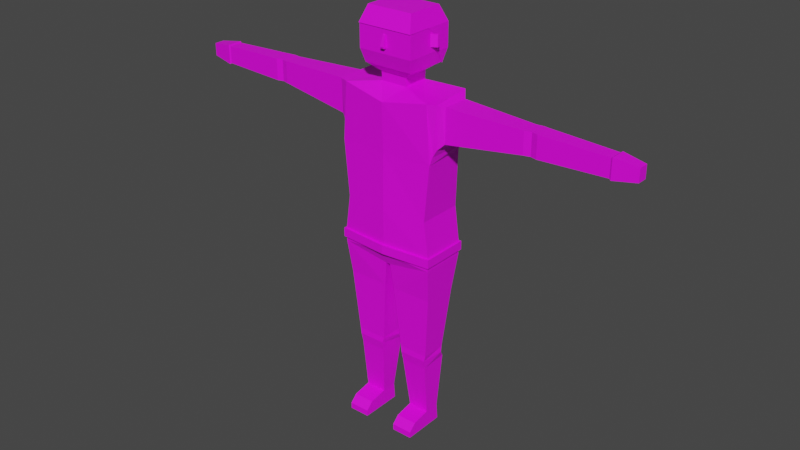 # Source: lowPolyUniversalCharacter.blend  (saved by Blender 3.3.6; exported with 4.5.12 LTS)
import bpy
from mathutils import Matrix  # noqa: F401  (used for matrix-valued properties, if any)

bpy.ops.wm.read_factory_settings(use_empty=True)
scene = bpy.context.scene
scene.name = 'Scene'

# ---- collections
col_collection = bpy.data.collections.new('Collection'); scene.collection.children.link(col_collection)

# ---- images (referenced by path relative to the original .blend; pixels are not part of the script)
import os
ASSET_DIR = os.environ.get("B2B_ASSET_DIR", "")  # directory of the original .blend (textures are referenced by path, not embedded)
HERE = os.path.dirname(os.path.abspath(__file__))  # packed textures are extracted next to this script under _unpacked/

def load_image(name, relpath, width, height, colorspace="sRGB"):
    """Load a texture the original file referenced (path relative to the .blend, or extracted next to this script)."""
    p = next((c for c in (os.path.join(HERE, relpath), os.path.join(ASSET_DIR, relpath)) if relpath and os.path.exists(c)), "")
    if p:
        img = bpy.data.images.load(p, check_existing=True)
        img.name = name
    else:  # same state as the original file: an image datablock whose file is absent (Cycles renders it pink)
        img = bpy.data.images.new(name, width, height)
        img.source = "FILE"
        img.filepath = "//" + (relpath or name)
    img.colorspace_settings.name = colorspace
    return img
img_256colorpalette_png = load_image('256ColorPalette.png', '256ColorPalette.png', 1024, 1024, 'sRGB')

# ---- materials (node trees are filled in below, after node groups)
mat_material = bpy.data.materials.new('Material')
mat_material.alpha_threshold = 0.0
mat_material.use_transparent_shadow = False
mat_material.roughness = 0.5
mat_material.line_color = (0.0, 0.0, 0.0, 1.0)

# ---- material node trees
mat_material.use_nodes = True; mat_material.node_tree.nodes.clear()
_N = mat_material.node_tree.nodes; _L = mat_material.node_tree.links
n0 = _N.new('ShaderNodeOutputMaterial'); n0.name = 'Material Output'; n0.location = (300, 300)
n1 = _N.new('ShaderNodeBsdfPrincipled'); n1.name = 'Principled BSDF'; n1.location = (10, 300)
n1.distribution = 'GGX'
n1.subsurface_method = 'RANDOM_WALK_SKIN'
n1.inputs[3].default_value = 1.45
n1.inputs[27].default_value = (0.0, 0.0, 0.0, 1.0)
n1.inputs[28].default_value = 1.0
n2 = _N.new('ShaderNodeTexImage'); n2.name = 'Image Texture'; n2.location = (-340, 214)
n2.image = img_256colorpalette_png
_L.new(n1.outputs[0], n0.inputs[0])
_L.new(n2.outputs[0], n1.inputs[0])
n0.is_active_output = True

# ---- world
world_world = bpy.data.worlds.new('World'); scene.world = world_world
world_world.use_nodes = True; world_world.node_tree.nodes.clear()
_N = world_world.node_tree.nodes; _L = world_world.node_tree.links
n0 = _N.new('ShaderNodeOutputWorld'); n0.name = 'World Output'; n0.location = (300, 300)
n1 = _N.new('ShaderNodeBackground'); n1.name = 'Background'; n1.location = (10, 300)
n1.inputs[0].default_value = (0.05088, 0.05088, 0.05088, 1.0)
_L.new(n1.outputs[0], n0.inputs[0])
n0.is_active_output = True
world_world.color = (0.05088, 0.05088, 0.05088)
world_world.use_sun_shadow = False
world_world.sun_shadow_jitter_overblur = 0.0

# ---- meshes
me_cube = bpy.data.meshes.new('Cube')
me_cube.from_pydata([(0.2053, 0.09099, 1.38), (0.008675, 0.07408, 0.6964), (0.18, -0.09099, 1.369), (0.008675, -0.08109, 0.6964), (0.0, 0.07408, 0.6964), (0.0, -0.1102, 1.339), (0.0, -0.08109, 0.6964), (0.0, 0.08097, 1.353), (0.1824, 0.09099, 1.147), (0.175, 0.09099, 0.9252), (0.1956, -0.09099, 1.147), (0.175, -0.09099, 0.9252), (0.0, -0.1047, 1.147), (0.0, -0.1073, 0.9252), (0.0, 0.08353, 1.147), (0.0, 0.08353, 0.876), (0.194, 0.09099, 0.7319), (0.194, -0.09099, 0.7319), (0.0, -0.09495, 0.7319), (0.0, 0.09099, 0.7319), (0.1834, 0.06734, 0.5952), (0.02154, 0.06734, 0.5952), (0.1834, -0.07295, 0.5952), (0.02154, -0.07295, 0.5952), (0.1623, 0.0416, 0.3402), (0.04263, 0.0416, 0.3402), (0.1623, -0.05816, 0.3402), (0.04263, -0.05816, 0.3402), (0.1647, 0.03531, 0.3165), (0.04021, 0.03531, 0.3165), (0.1575, -0.05997, 0.3165), (0.04746, -0.05997, 0.3165), (0.1554, 0.05696, 0.288), (0.04954, 0.05696, 0.288), (0.1554, -0.05301, 0.2797), (0.04954, -0.05301, 0.2797), (0.1517, 0.03075, 0.06661), (0.06756, 0.03075, 0.06661), (0.1517, -0.03075, 0.06661), (0.06756, -0.03075, 0.06661), (0.1517, 0.03665, -0.0005925), (0.06756, 0.03665, -0.0005925), (0.1517, -0.03075, -0.0005925), (0.06756, -0.03075, -0.0005925), (0.1517, -0.1053, 0.05219), (0.06756, -0.1053, 0.05219), (0.1517, -0.1053, -0.0005925), (0.06756, -0.1053, -0.0005925), (0.1517, -0.1343, 0.02431), (0.06756, -0.1343, 0.02431), (0.1517, -0.1343, -0.0005925), (0.06756, -0.1343, -0.0005925), (0.2325, 0.05464, 1.359), (0.2325, -0.05464, 1.359), (0.2325, 0.05464, 1.226), (0.2325, -0.05464, 1.226), (0.2144, -0.07887, 1.369), (0.2235, -0.06676, 1.364), (0.2235, 0.06676, 1.364), (0.2144, 0.07887, 1.369), (0.1986, -0.07887, 1.176), (0.2077, -0.06676, 1.201), (0.1986, 0.07887, 1.176), (0.2077, 0.06676, 1.201), (0.5338, 0.03517, 1.35), (0.5338, -0.03517, 1.35), (0.5338, 0.03517, 1.264), (0.5338, -0.03517, 1.264), (0.5599, 0.03849, 1.35), (0.5599, -0.02848, 1.35), (0.5599, 0.03849, 1.264), (0.5599, -0.02848, 1.264), (0.5848, 0.03517, 1.35), (0.5848, -0.03517, 1.35), (0.5848, 0.03517, 1.264), (0.5848, -0.03517, 1.264), (0.8471, 0.02825, 1.341), (0.8471, -0.02826, 1.341), (0.8471, 0.02825, 1.272), (0.8471, -0.02826, 1.272), (0.8539, 0.03147, 1.345), (0.8539, -0.03147, 1.345), (0.8539, 0.03147, 1.268), (0.8539, -0.03147, 1.268), (0.9439, 0.02045, 1.332), (0.9439, -0.02045, 1.332), (0.9439, 0.02045, 1.282), (0.9439, -0.02045, 1.282), (0.05335, 0.05941, 1.388), (0.05335, -0.04411, 1.388), (0.0, 0.05941, 1.388), (0.0, -0.04411, 1.388), (0.05416, 0.06158, 1.423), (0.05416, -0.04628, 1.423), (0.0, 0.06158, 1.423), (0.0, -0.04628, 1.423), (0.09962, 0.0917, 1.453), (0.09962, -0.07639, 1.453), (0.0, 0.0917, 1.453), (0.0, -0.07639, 1.453), (0.09245, 0.07959, 1.655), (0.09245, -0.06429, 1.655), (0.0, 0.07959, 1.655), (0.0, -0.06429, 1.655), (0.0, 0.1074, 1.505), (0.0, 0.1074, 1.595), (0.111, 0.1074, 1.595), (0.111, 0.1074, 1.505), (0.111, -0.09207, 1.505), (0.111, -0.09207, 1.595), (0.0, -0.09207, 1.595), (0.0, -0.09207, 1.505), (0.194, 0.09099, 0.7502), (0.194, -0.09099, 0.7502), (0.0, -0.1052, 0.7502), (0.0, 0.09318, 0.7502), (0.194, 0.09099, 0.7855), (0.194, -0.09099, 0.7855), (0.0, -0.1052, 0.7855), (0.0, 0.09318, 0.7855), (0.2009, 0.09794, 0.7855), (0.2009, 0.09794, 0.7502), (0.2009, -0.09794, 0.7855), (0.2009, -0.09794, 0.7502), (0.0, -0.115, 0.7855), (0.0, -0.115, 0.7502), (0.0, 0.103, 0.7855), (0.0, 0.103, 0.7502), (0.111, 0.02392, 1.572), (0.111, 0.02392, 1.527), (0.111, 0.01349, 1.527), (0.111, 0.01349, 1.572), (0.1336, 0.03614, 1.572), (0.1336, 0.03614, 1.527), (0.1336, 0.02571, 1.527), (0.1336, 0.02571, 1.572), (0.111, 0.04882, 1.505), (0.111, 0.0004019, 1.595), (0.111, 0.04586, 1.563), (0.00717, -0.09207, 1.534), (0.005032, -0.09207, 1.576), (0.0, -0.09207, 1.576), (0.0, -0.09207, 1.534), (0.00717, -0.1084, 1.534), (0.005032, -0.09708, 1.572), (0.0, -0.1084, 1.534), (0.0, -0.09708, 1.572), (0.007786, -0.09207, 1.526), (0.0, -0.09207, 1.526), (0.007786, -0.1066, 1.528), (0.0, -0.1066, 1.528)], [], [(4, 1, 3, 6), (58, 57, 53, 52), (14, 7, 0, 8), (0, 7, 90, 88), (10, 2, 5, 12), (117, 11, 13, 118), (11, 10, 12, 13), (119, 15, 9, 116), (15, 14, 8, 9), (116, 9, 11, 117), (9, 8, 10, 11), (1, 16, 20, 21), (4, 19, 16, 1), (3, 17, 18, 6), (23, 21, 25, 27), (3, 1, 21, 23), (17, 3, 23, 22), (16, 17, 22, 20), (24, 26, 30, 28), (21, 20, 24, 25), (20, 22, 26, 24), (22, 23, 27, 26), (31, 29, 33, 35), (26, 27, 31, 30), (27, 25, 29, 31), (25, 24, 28, 29), (33, 32, 36, 37), (29, 28, 32, 33), (28, 30, 34, 32), (30, 31, 35, 34), (36, 38, 42, 40), (32, 34, 38, 36), (34, 35, 39, 38), (35, 33, 37, 39), (41, 40, 42, 43), (39, 43, 47, 45), (39, 37, 41, 43), (37, 36, 40, 41), (45, 47, 51, 49), (38, 39, 45, 44), (42, 38, 44, 46), (43, 42, 46, 47), (48, 49, 51, 50), (47, 46, 50, 51), (46, 44, 48, 50), (44, 45, 49, 48), (53, 55, 67, 65), (57, 61, 55, 53), (61, 63, 54, 55), (63, 58, 52, 54), (8, 0, 59, 62), (62, 59, 58, 63), (10, 8, 62, 60), (60, 62, 63, 61), (2, 10, 60, 56), (56, 60, 61, 57), (0, 2, 56, 59), (59, 56, 57, 58), (65, 67, 71, 69), (52, 53, 65, 64), (55, 54, 66, 67), (54, 52, 64, 66), (71, 70, 74, 75), (64, 65, 69, 68), (67, 66, 70, 71), (66, 64, 68, 70), (74, 72, 76, 78), (70, 68, 72, 74), (69, 71, 75, 73), (68, 69, 73, 72), (77, 79, 83, 81), (73, 75, 79, 77), (72, 73, 77, 76), (75, 74, 78, 79), (76, 77, 81, 80), (79, 78, 82, 83), (78, 76, 80, 82), (82, 86, 87, 83), (81, 83, 87, 85), (80, 84, 86, 82), (86, 84, 85, 87), (88, 90, 94, 92), (2, 0, 88, 89), (5, 2, 89, 91), (95, 93, 97, 99), (91, 89, 93, 95), (89, 88, 92, 93), (106, 105, 102, 100), (93, 92, 96, 97), (92, 94, 98, 96), (100, 102, 103, 101), (110, 109, 101, 103), (109, 137, 106, 100, 101), (97, 96, 136, 108), (108, 136, 138, 137, 109), (99, 97, 108, 111), (111, 108, 109, 110), (96, 98, 104, 107), (107, 104, 105, 106), (16, 112, 113, 17), (19, 115, 112, 16), (17, 113, 114, 18), (117, 118, 124, 122), (113, 112, 121, 123), (114, 113, 123, 125), (121, 120, 122, 123), (127, 126, 120, 121), (123, 122, 124, 125), (116, 117, 122, 120), (112, 115, 127, 121), (119, 116, 120, 126), (81, 85, 84, 80), (130, 131, 128, 129), (134, 133, 132, 135), (129, 128, 132, 133), (128, 131, 135, 132), (131, 130, 134, 135), (130, 129, 133, 134), (137, 138, 136, 107, 106), (136, 96, 107), (142, 141, 140, 139), (145, 143, 144, 146), (139, 143, 149, 147), (139, 140, 144, 143), (140, 141, 146, 144), (148, 147, 149, 150), (143, 145, 150, 149), (142, 139, 147, 148)])
_uv = me_cube.uv_layers.new(name='UVMap')
_uv.uv.foreach_set('vector', [0.02448, 0.3213, 0.02448, 0.3213, 0.02448, 0.3213, 0.02448, 0.3213, 0.465, 0.9708, 0.465, 0.9708, 0.465, 0.9708, 0.465, 0.9708, 0.465, 0.9708, 0.465, 0.9708, 0.465, 0.9708, 0.465, 0.9708, 0.465, 0.9708, 0.465, 0.9708, 0.465, 0.9708, 0.465, 0.9708, 0.465, 0.9708, 0.465, 0.9708, 0.465, 0.9708, 0.465, 0.9708, 0.465, 0.9708, 0.465, 0.9708, 0.465, 0.9708, 0.465, 0.9708, 0.465, 0.9708, 0.465, 0.9708, 0.465, 0.9708, 0.465, 0.9708, 0.465, 0.9708, 0.465, 0.9708, 0.465, 0.9708, 0.465, 0.9708, 0.465, 0.9708, 0.465, 0.9708, 0.465, 0.9708, 0.465, 0.9708, 0.465, 0.9708, 0.465, 0.9708, 0.465, 0.9708, 0.465, 0.9708, 0.465, 0.9708, 0.465, 0.9708, 0.465, 0.9708, 0.465, 0.9708, 0.02448, 0.3213, 0.02448, 0.3213, 0.02448, 0.3213, 0.02448, 0.3213, 0.02448, 0.3213, 0.02448, 0.3213, 0.02448, 0.3213, 0.02448, 0.3213, 0.02448, 0.3213, 0.02448, 0.3213, 0.02448, 0.3213, 0.02448, 0.3213, 0.02448, 0.3213, 0.02448, 0.3213, 0.02448, 0.3213, 0.02448, 0.3213, 0.02448, 0.3213, 0.02448, 0.3213, 0.02448, 0.3213, 0.02448, 0.3213, 0.02448, 0.3213, 0.02448, 0.3213, 0.02448, 0.3213, 0.02448, 0.3213, 0.02448, 0.3213, 0.02448, 0.3213, 0.02448, 0.3213, 0.02448, 0.3213, 0.02448, 0.3213, 0.02448, 0.3213, 0.02448, 0.3213, 0.02448, 0.3213, 0.02448, 0.3213, 0.02448, 0.3213, 0.02448, 0.3213, 0.02448, 0.3213, 0.02448, 0.3213, 0.02448, 0.3213, 0.02448, 0.3213, 0.02448, 0.3213, 0.02448, 0.3213, 0.02448, 0.3213, 0.02448, 0.3213, 0.02448, 0.3213, 0.02448, 0.3213, 0.02448, 0.3213, 0.02448, 0.3213, 0.02448, 0.3213, 0.02448, 0.3213, 0.02448, 0.3213, 0.02448, 0.3213, 0.02448, 0.3213, 0.02448, 0.3213, 0.02448, 0.3213, 0.02448, 0.3213, 0.02448, 0.3213, 0.02448, 0.3213, 0.02448, 0.3213, 0.02448, 0.3213, 0.02448, 0.3213, 0.02448, 0.3213, 0.02448, 0.3213, 0.02448, 0.3213, 0.02448, 0.3213, 0.02448, 0.3213, 0.02448, 0.3213, 0.02448, 0.3213, 0.02448, 0.3213, 0.02448, 0.3213, 0.02448, 0.3213, 0.02448, 0.3213, 0.02448, 0.3213, 0.02448, 0.3213, 0.02448, 0.3213, 0.02448, 0.3213, 0.02448, 0.3213, 0.2867, 0.9661, 0.2867, 0.9661, 0.2867, 0.9661, 0.2867, 0.9661, 0.02448, 0.3213, 0.02448, 0.3213, 0.02448, 0.3213, 0.02448, 0.3213, 0.02448, 0.3213, 0.02448, 0.3213, 0.02448, 0.3213, 0.02448, 0.3213, 0.02448, 0.3213, 0.02448, 0.3213, 0.02448, 0.3213, 0.02448, 0.3213, 0.2867, 0.9661, 0.2867, 0.9661, 0.2867, 0.9661, 0.2867, 0.9661, 0.2867, 0.9661, 0.2867, 0.9661, 0.2867, 0.9661, 0.2867, 0.9661, 0.2867, 0.9661, 0.2867, 0.9661, 0.2867, 0.9661, 0.2867, 0.9661, 0.8427, 0.7699, 0.8427, 0.7699, 0.8427, 0.7699, 0.8427, 0.7699, 0.2867, 0.9661, 0.2867, 0.9661, 0.2867, 0.9661, 0.2867, 0.9661, 0.2867, 0.9661, 0.2867, 0.9661, 0.2867, 0.9661, 0.2867, 0.9661, 0.2867, 0.9661, 0.2867, 0.9661, 0.2867, 0.9661, 0.2867, 0.9661, 0.2867, 0.9661, 0.2867, 0.9661, 0.2867, 0.9661, 0.2867, 0.9661, 0.2867, 0.9661, 0.2867, 0.9661, 0.2867, 0.9661, 0.2867, 0.9661, 0.2867, 0.9661, 0.2867, 0.9661, 0.2867, 0.9661, 0.2867, 0.9661, 0.2867, 0.9661, 0.2867, 0.9661, 0.2867, 0.9661, 0.2867, 0.9661, 0.2867, 0.9661, 0.2867, 0.9661, 0.2867, 0.9661, 0.2867, 0.9661, 0.465, 0.9708, 0.465, 0.9708, 0.465, 0.9708, 0.465, 0.9708, 0.465, 0.9708, 0.465, 0.9708, 0.465, 0.9708, 0.465, 0.9708, 0.465, 0.9708, 0.465, 0.9708, 0.465, 0.9708, 0.465, 0.9708, 0.465, 0.9708, 0.465, 0.9708, 0.465, 0.9708, 0.465, 0.9708, 0.465, 0.9708, 0.465, 0.9708, 0.465, 0.9708, 0.465, 0.9708, 0.465, 0.9708, 0.465, 0.9708, 0.465, 0.9708, 0.465, 0.9708, 0.465, 0.9708, 0.465, 0.9708, 0.465, 0.9708, 0.465, 0.9708, 0.465, 0.9708, 0.465, 0.9708, 0.465, 0.9708, 0.465, 0.9708, 0.465, 0.9708, 0.465, 0.9708, 0.465, 0.9708, 0.465, 0.9708, 0.465, 0.9708, 0.465, 0.9708, 0.465, 0.9708, 0.465, 0.9708, 0.465, 0.9708, 0.465, 0.9708, 0.465, 0.9708, 0.465, 0.9708, 0.465, 0.9708, 0.465, 0.9708, 0.465, 0.9708, 0.465, 0.9708, 0.8427, 0.7699, 0.8427, 0.7699, 0.8427, 0.7699, 0.8427, 0.7699, 0.465, 0.9708, 0.465, 0.9708, 0.465, 0.9708, 0.465, 0.9708, 0.465, 0.9708, 0.465, 0.9708, 0.465, 0.9708, 0.465, 0.9708, 0.465, 0.9708, 0.465, 0.9708, 0.465, 0.9708, 0.465, 0.9708, 0.8427, 0.7699, 0.8427, 0.7699, 0.8427, 0.7699, 0.8427, 0.7699, 0.8427, 0.7699, 0.8427, 0.7699, 0.8427, 0.7699, 0.8427, 0.7699, 0.8427, 0.7699, 0.8427, 0.7699, 0.8427, 0.7699, 0.8427, 0.7699, 0.8427, 0.7699, 0.8427, 0.7699, 0.8427, 0.7699, 0.8427, 0.7699, 0.8427, 0.7699, 0.8427, 0.7699, 0.8427, 0.7699, 0.8427, 0.7699, 0.8427, 0.7699, 0.8427, 0.7699, 0.8427, 0.7699, 0.8427, 0.7699, 0.8427, 0.7699, 0.8427, 0.7699, 0.8427, 0.7699, 0.8427, 0.7699, 0.8427, 0.7699, 0.8427, 0.7699, 0.8427, 0.7699, 0.8427, 0.7699, 0.8427, 0.7699, 0.8427, 0.7699, 0.8427, 0.7699, 0.8427, 0.7699, 0.8427, 0.7699, 0.8427, 0.7699, 0.8427, 0.7699, 0.8427, 0.7699, 0.8427, 0.7699, 0.8427, 0.7699, 0.8427, 0.7699, 0.8427, 0.7699, 0.8427, 0.7699, 0.8427, 0.7699, 0.8427, 0.7699, 0.8427, 0.7699, 0.8427, 0.7699, 0.8427, 0.7699, 0.8427, 0.7699, 0.8427, 0.7699, 0.8427, 0.7699, 0.8427, 0.7699, 0.8427, 0.7699, 0.8427, 0.7699, 0.8427, 0.7699, 0.8427, 0.7699, 0.8427, 0.7699, 0.8427, 0.7699, 0.8427, 0.7699, 0.8427, 0.7699, 0.8427, 0.7699, 0.8427, 0.7699, 0.8427, 0.7699, 0.8427, 0.7699, 0.8427, 0.7699, 0.8427, 0.7699, 0.8427, 0.7699, 0.8427, 0.7699, 0.8427, 0.7699, 0.8427, 0.7699, 0.8427, 0.7699, 0.8427, 0.7699, 0.8427, 0.7699, 0.8427, 0.7699, 0.8427, 0.7699, 0.8427, 0.7699, 0.8427, 0.7699, 0.8427, 0.7699, 0.465, 0.9708, 0.465, 0.9708, 0.465, 0.9708, 0.465, 0.9708, 0.465, 0.9708, 0.465, 0.9708, 0.465, 0.9708, 0.465, 0.9708, 0.8427, 0.7699, 0.8427, 0.7699, 0.8427, 0.7699, 0.8427, 0.7699, 0.8427, 0.7699, 0.8427, 0.7699, 0.8427, 0.7699, 0.8427, 0.7699, 0.8427, 0.7699, 0.8427, 0.7699, 0.8427, 0.7699, 0.8427, 0.7699, 0.03231, 0.8329, 0.03231, 0.8329, 0.03231, 0.8329, 0.03231, 0.8329, 0.8427, 0.7699, 0.8427, 0.7699, 0.8427, 0.7699, 0.8427, 0.7699, 0.8427, 0.7699, 0.8427, 0.7699, 0.8427, 0.7699, 0.8427, 0.7699, 0.03231, 0.8329, 0.03231, 0.8329, 0.03231, 0.8329, 0.03231, 0.8329, 0.03231, 0.8329, 0.03231, 0.8329, 0.03231, 0.8329, 0.03231, 0.8329, 0.03231, 0.8329, 0.03231, 0.8329, 0.03231, 0.8329, 0.03231, 0.8329, 0.03231, 0.8329, 0.8427, 0.7699, 0.8427, 0.7699, 0.8427, 0.7699, 0.8427, 0.7699, 0.8427, 0.7699, 0.8427, 0.7699, 0.8427, 0.7699, 0.8427, 0.7699, 0.8427, 0.7699, 0.8427, 0.7699, 0.8427, 0.7699, 0.8427, 0.7699, 0.8427, 0.7699, 0.8427, 0.7699, 0.8427, 0.7699, 0.8427, 0.7699, 0.8427, 0.7699, 0.03231, 0.8329, 0.03231, 0.8329, 0.03231, 0.8329, 0.03231, 0.8329, 0.03231, 0.8329, 0.03231, 0.8329, 0.03231, 0.8329, 0.03231, 0.8329, 0.02448, 0.3213, 0.02448, 0.3213, 0.02448, 0.3213, 0.02448, 0.3213, 0.02448, 0.3213, 0.02448, 0.3213, 0.02448, 0.3213, 0.02448, 0.3213, 0.02448, 0.3213, 0.02448, 0.3213, 0.02448, 0.3213, 0.02448, 0.3213, 0.0979, 0.9568, 0.0979, 0.9568, 0.0979, 0.9568, 0.0979, 0.9568, 0.0979, 0.9568, 0.0979, 0.9568, 0.0979, 0.9568, 0.0979, 0.9568, 0.0979, 0.9568, 0.0979, 0.9568, 0.0979, 0.9568, 0.0979, 0.9568, 0.0979, 0.9568, 0.0979, 0.9568, 0.0979, 0.9568, 0.0979, 0.9568, 0.0979, 0.9568, 0.0979, 0.9568, 0.0979, 0.9568, 0.0979, 0.9568, 0.0979, 0.9568, 0.0979, 0.9568, 0.0979, 0.9568, 0.0979, 0.9568, 0.0979, 0.9568, 0.0979, 0.9568, 0.0979, 0.9568, 0.0979, 0.9568, 0.0979, 0.9568, 0.0979, 0.9568, 0.0979, 0.9568, 0.0979, 0.9568, 0.0979, 0.9568, 0.0979, 0.9568, 0.0979, 0.9568, 0.0979, 0.9568, 0.8427, 0.7699, 0.8427, 0.7699, 0.8427, 0.7699, 0.8427, 0.7699, 0.8427, 0.7699, 0.8427, 0.7699, 0.8427, 0.7699, 0.8427, 0.7699, 0.8427, 0.7699, 0.8427, 0.7699, 0.8427, 0.7699, 0.8427, 0.7699, 0.8427, 0.7699, 0.8427, 0.7699, 0.8427, 0.7699, 0.8427, 0.7699, 0.8427, 0.7699, 0.8427, 0.7699, 0.8427, 0.7699, 0.8427, 0.7699, 0.8427, 0.7699, 0.8427, 0.7699, 0.8427, 0.7699, 0.8427, 0.7699, 0.8427, 0.7699, 0.8427, 0.7699, 0.8427, 0.7699, 0.8427, 0.7699, 0.03231, 0.8329, 0.03231, 0.8329, 0.03231, 0.8329, 0.03231, 0.8329, 0.03231, 0.8329, 0.03231, 0.8329, 0.03231, 0.8329, 0.03231, 0.8329, 0.8427, 0.7699, 0.8427, 0.7699, 0.8427, 0.7699, 0.8427, 0.7699, 0.8427, 0.7699, 0.8427, 0.7699, 0.8427, 0.7699, 0.8427, 0.7699, 0.8427, 0.7699, 0.8427, 0.7699, 0.8427, 0.7699, 0.8427, 0.7699, 0.8427, 0.7699, 0.8427, 0.7699, 0.8427, 0.7699, 0.8427, 0.7699, 0.8427, 0.7699, 0.8427, 0.7699, 0.8427, 0.7699, 0.8427, 0.7699, 0.8427, 0.7699, 0.8427, 0.7699, 0.8427, 0.7699, 0.8427, 0.7699, 0.8427, 0.7699, 0.8427, 0.7699, 0.8427, 0.7699, 0.8427, 0.7699, 0.8427, 0.7699, 0.8427, 0.7699, 0.8427, 0.7699, 0.8427, 0.7699])
me_cube.materials.append(mat_material)
me_cube.use_mirror_vertex_groups = False
me_cube.update()
me_cube_001 = bpy.data.meshes.new('Cube.001')
me_cube_001.from_pydata([(0.09962, -0.07708, 1.453), (0.0, -0.07708, 1.453), (0.111, -0.09276, 1.505), (0.111, -0.09276, 1.595), (0.0, -0.09276, 1.595), (0.0, -0.09276, 1.505)], [], [(1, 0, 2, 5), (5, 2, 3, 4)])
_uv = me_cube_001.uv_layers.new(name='UVMap')
_uv.uv.foreach_set('vector', [0.8418, 0.7985, 0.8418, 0.7985, 0.8418, 0.7985, 0.8418, 0.7985, 0.8418, 0.7985, 0.8418, 0.7985, 0.8418, 0.7985, 0.8418, 0.7985])
me_cube_001.materials.append(mat_material)
me_cube_001.use_mirror_vertex_groups = False
me_cube_001.update()
me_cube_002 = bpy.data.meshes.new('Cube.002')
me_cube_002.from_pydata([(0.1008, 0.09341, 1.45), (0.0, 0.09341, 1.45), (0.09336, 0.08093, 1.657), (0.09336, -0.06746, 1.657), (0.0, 0.08093, 1.657), (0.0, -0.06746, 1.657), (0.0, 0.1096, 1.503), (0.0, 0.1096, 1.595), (0.1125, 0.1096, 1.595), (0.1125, 0.1096, 1.503), (0.1125, -0.09611, 1.595), (0.0, -0.09611, 1.595), (0.1125, 0.04919, 1.503), (0.1125, -0.0007427, 1.595), (0.1125, 0.04614, 1.563)], [], [(8, 7, 4, 2), (2, 4, 5, 3), (11, 10, 3, 5), (10, 13, 8, 2, 3), (0, 1, 6, 9), (9, 6, 7, 8), (13, 14, 12, 9, 8), (12, 0, 9)])
_uv = me_cube_002.uv_layers.new(name='UVMap')
_uv.uv.foreach_set('vector', [0.03231, 0.8329, 0.03231, 0.8329, 0.03231, 0.8329, 0.03231, 0.8329, 0.03231, 0.8329, 0.03231, 0.8329, 0.03231, 0.8329, 0.03231, 0.8329, 0.03231, 0.8329, 0.03231, 0.8329, 0.03231, 0.8329, 0.03231, 0.8329, 0.03231, 0.8329, 0.03231, 0.8329, 0.03231, 0.8329, 0.03231, 0.8329, 0.03231, 0.8329, 0.03231, 0.8329, 0.03231, 0.8329, 0.03231, 0.8329, 0.03231, 0.8329, 0.03231, 0.8329, 0.03231, 0.8329, 0.03231, 0.8329, 0.03231, 0.8329, 0.03231, 0.8329, 0.03231, 0.8329, 0.03231, 0.8329, 0.03231, 0.8329, 0.03231, 0.8329, 0.03231, 0.8329, 0.03231, 0.8329, 0.03231, 0.8329])
me_cube_002.materials.append(mat_material)
me_cube_002.use_mirror_vertex_groups = False
me_cube_002.update()
arm_armature = bpy.data.armatures.new('Armature')  # bones are not reproduced

# ---- objects
ob_universalcharacter = bpy.data.objects.new('universalCharacter', me_cube)
ob_armature = bpy.data.objects.new('Armature', arm_armature)
ob_face = bpy.data.objects.new('face', me_cube_001)
ob_hair = bpy.data.objects.new('hair', me_cube_002)

# ---- transforms, parenting, visibility, modifiers, constraints
ob_universalcharacter.parent = ob_armature
ob_universalcharacter.location = (0.0, 0.0, 0.0)
ob_universalcharacter.lock_rotations_4d = False
ob_universalcharacter.empty_display_type = 'ARROWS'
ob_universalcharacter.lineart.crease_threshold = 0.0
_vg = ob_universalcharacter.vertex_groups.new(name='root')
for _i, _w in zip([1, 3, 4, 6, 8, 9, 10, 11, 12, 13, 14, 15, 16, 17, 18, 19, 21, 23, 60, 61, 62, 63, 112, 113, 114, 115, 116, 117, 118, 119, 120, 121, 122, 123, 124, 125, 126, 127], [0.7748, 0.4235, 0.8012, 0.4298, 0.08498, 0.6963, 0.09317, 0.7002, 0.0792, 0.8491, 0.04044, 0.9073, 0.1467, 0.1267, 0.6455, 0.8345, 0.1041, 0.06691, 0.07009, 0.04191, 0.06164, 0.03392, 0.1769, 0.1579, 0.6807, 0.8389, 0.2378, 0.2244, 0.7646, 0.867, 0.2166, 0.1767, 0.2044, 0.1606, 0.7473, 0.6938, 0.8588, 0.8404]): _vg.add([_i], _w, 'REPLACE')
_vg = ob_universalcharacter.vertex_groups.new(name='spine1')
for _i, _w in zip([8, 9, 10, 11, 12, 13, 14, 15, 60], [0.3601, 0.9968, 0.8618, 0.907, 0.9519, 0.9869, 0.866, 0.8592, 0.02166]): _vg.add([_i], _w, 'REPLACE')
_vg = ob_universalcharacter.vertex_groups.new(name='spine2')
for _i, _w in zip([0, 2, 5, 7, 8, 9, 10, 11, 12, 13, 14, 15, 54, 55, 59, 60, 61, 62, 63, 88, 89, 90, 91, 92, 93, 94, 95, 96, 98, 104, 118, 124], [0.002528, 0.04524, 0.7066, 0.7269, 0.6053, 0.1058, 0.5774, 0.09744, 0.8548, 0.09274, 0.9138, 0.05482, 0.1052, 0.09786, 0.006635, 0.4608, 0.3044, 0.465, 0.3156, 0.1731, 0.05789, 0.374, 0.08807, 0.07476, 0.001317, 0.1535, 0.007303, 0.0168, 0.06218, 0.004462, 0.005228, 0.001672]): _vg.add([_i], _w, 'REPLACE')
_vg = ob_universalcharacter.vertex_groups.new(name='head')
for _i, _w in zip([5, 7, 88, 89, 90, 91, 92, 93, 94, 95, 96, 97, 98, 99, 100, 101, 102, 103, 104, 105, 106, 107, 108, 109, 110, 111, 128, 129, 130, 131, 132, 133, 134, 135, 136, 137, 138, 139, 140, 141, 142, 143, 144, 145, 146, 147, 148, 149, 150], [0.09354, 0.03047, 0.1237, 0.163, 0.1102, 0.7317, 0.6541, 0.7401, 0.5962, 0.8658, 0.8485, 0.8855, 0.8107, 0.9307, 0.9853, 0.9897, 0.9887, 0.9938, 0.9129, 0.9712, 0.9711, 0.9256, 0.9462, 0.9809, 0.9883, 0.9685, 0.9711, 0.9256, 0.9462, 0.9809, 0.9711, 0.9256, 0.9462, 0.9809, 0.9316, 0.9764, 0.9683, 1.0, 1.0, 1.0, 0.9999, 0.9462, 1.0, 0.967, 1.0, 0.9999, 0.9989, 0.9998, 0.967]): _vg.add([_i], _w, 'REPLACE')
_vg = ob_universalcharacter.vertex_groups.new(name='shoulder.L')
for _i, _w in zip([0, 2, 5, 7, 8, 9, 10, 11, 12, 14, 52, 53, 54, 55, 56, 57, 58, 59, 60, 61, 62, 63, 88, 89, 90, 91, 92, 93, 94, 95, 96, 97, 98, 99, 104, 107, 108, 111, 129, 130, 133, 134, 136, 139, 142, 143, 145, 147, 148, 149, 150], [0.9465, 0.9203, 0.1827, 0.1703, 0.2503, 0.02948, 0.2638, 0.02201, 0.04051, 0.004945, 0.3063, 0.2889, 0.3357, 0.09987, 0.9537, 0.9491, 0.918, 0.9413, 0.392, 0.5417, 0.4002, 0.5543, 0.6298, 0.7719, 0.3537, 0.1767, 0.24, 0.2294, 0.1841, 0.1034, 0.1043, 0.1, 0.1004, 0.05477, 0.04641, 0.05044, 0.04248, 0.003145, 0.05044, 0.04248, 0.05044, 0.04248, 0.0481, 0.04248, 0.003145, 0.04248, 0.003145, 0.04248, 0.003145, 0.04248, 0.003145]): _vg.add([_i], _w, 'REPLACE')
_vg = ob_universalcharacter.vertex_groups.new(name='upperArm.L')
for _i, _w in zip([8, 10, 52, 53, 54, 55, 56, 57, 58, 59, 60, 61, 62, 63, 64, 65, 66, 67, 68, 69, 70, 71, 72, 73, 74, 75], [0.0225, 0.03464, 0.8911, 0.8754, 0.9392, 0.9131, 0.02797, 0.2982, 0.2104, 4.95e-05, 0.05786, 0.08713, 0.05529, 0.07478, 0.912, 0.9286, 0.9172, 0.9298, 0.3062, 0.3264, 0.321, 0.336, 0.04361, 0.06495, 0.05415, 0.07114]): _vg.add([_i], _w, 'REPLACE')
_vg = ob_universalcharacter.vertex_groups.new(name='lowerArm.L')
for _i, _w in zip([64, 65, 66, 67, 68, 69, 70, 71, 72, 73, 74, 75, 76, 77, 78, 79, 80, 81, 82, 83], [0.07593, 0.102, 0.08287, 0.102, 0.6855, 0.6631, 0.669, 0.6518, 0.9404, 0.9222, 0.9314, 0.9148, 0.05925, 0.4348, 0.06517, 0.4311, 0.03993, 0.2533, 0.05022, 0.2703]): _vg.add([_i], _w, 'REPLACE')
_vg = ob_universalcharacter.vertex_groups.new(name='hand.L')
for _i, _w in zip([76, 77, 78, 79, 80, 81, 82, 83, 84, 85, 86, 87], [0.9402, 0.5647, 0.9341, 0.5683, 0.9547, 0.7464, 0.9493, 0.7293, 0.9949, 0.9812, 0.9937, 0.9848]): _vg.add([_i], _w, 'REPLACE')
_vg = ob_universalcharacter.vertex_groups.new(name='weapon.L')
_vg = ob_universalcharacter.vertex_groups.new(name='shoulder.R')
for _i, _w in zip([7, 88, 90, 92, 94, 98], [0.05717, 0.07046, 0.161, 0.01031, 0.06561, 0.002523]): _vg.add([_i], _w, 'REPLACE')
_vg = ob_universalcharacter.vertex_groups.new(name='upperArm.R')
_vg = ob_universalcharacter.vertex_groups.new(name='lowerArm.R')
_vg = ob_universalcharacter.vertex_groups.new(name='hand.R')
_vg = ob_universalcharacter.vertex_groups.new(name='weapon.R')
_vg = ob_universalcharacter.vertex_groups.new(name='upperLeg.L')
for _i, _w in zip([1, 3, 4, 6, 9, 11, 13, 15, 16, 17, 18, 19, 20, 21, 22, 23, 24, 25, 26, 27, 28, 29, 30, 31, 32, 33, 34, 35, 112, 113, 114, 115, 116, 117, 118, 119, 120, 121, 122, 123, 124, 125, 126, 127], [1.0, 0.98, 0.9987, 0.9937, 0.000164, 0.0, 0.04248, 0.01971, 0.8602, 0.8078, 0.3615, 0.2209, 0.9715, 0.891, 1.0, 0.9268, 0.926, 0.9128, 0.9125, 0.905, 0.7047, 0.69, 0.7059, 0.7094, 0.1798, 0.1924, 0.1624, 0.1761, 0.05155, 0.03199, 0.03445, 0.2058, 0.004646, 7.72e-08, 0.006491, 0.06805, 0.009428, 0.006186, 1.113e-08, 0.01609, 2.441e-05, 0.09438, 0.09598, 0.1526]): _vg.add([_i], _w, 'REPLACE')
_vg = ob_universalcharacter.vertex_groups.new(name='lowerLeg.L')
for _i, _w in zip([24, 25, 26, 27, 28, 29, 30, 31, 32, 33, 34, 35, 36, 37, 38, 39, 40, 41, 42, 43], [0.07211, 0.08264, 0.08345, 0.08885, 0.2916, 0.3049, 0.2824, 0.2778, 0.8154, 0.8001, 0.8045, 0.7922, 0.8572, 0.868, 0.08545, 0.08877, 0.4885, 0.4929, 0.07819, 0.07691]): _vg.add([_i], _w, 'REPLACE')
_vg = ob_universalcharacter.vertex_groups.new(name='foot.L')
for _i, _w in zip([34, 35, 36, 37, 38, 39, 40, 41, 42, 43, 44, 45, 46, 47, 48, 49, 50, 51], [0.01592, 0.01267, 0.1389, 0.1278, 0.912, 0.9082, 0.5107, 0.5064, 0.9214, 0.9226, 0.9879, 0.9874, 0.9908, 0.9915, 0.995, 0.9947, 0.9951, 0.9959]): _vg.add([_i], _w, 'REPLACE')
_vg = ob_universalcharacter.vertex_groups.new(name='upperLeg.R')
_vg = ob_universalcharacter.vertex_groups.new(name='lowerLeg.R')
_vg = ob_universalcharacter.vertex_groups.new(name='foot.R')
_m = ob_universalcharacter.modifiers.new('Mirror', 'MIRROR')
_m.use_clip = True
_m = ob_universalcharacter.modifiers.new('Armature', 'ARMATURE')
_m.object = ob_armature
ob_armature.location = (0.0, 0.0, 0.0)
ob_armature.show_in_front = True
ob_face.parent = ob_armature
ob_face.location = (0.0, 0.0, 0.0)
ob_face.lock_rotations_4d = False
ob_face.empty_display_type = 'ARROWS'
ob_face.lineart.crease_threshold = 0.0
_vg = ob_face.vertex_groups.new(name='root')
_vg = ob_face.vertex_groups.new(name='spine1')
_vg = ob_face.vertex_groups.new(name='spine2')
_vg = ob_face.vertex_groups.new(name='head')
for _i, _w in zip([0, 1, 2, 3, 4, 5], [0.8855, 0.9307, 0.9462, 0.9809, 0.9883, 0.967]): _vg.add([_i], _w, 'REPLACE')
_vg = ob_face.vertex_groups.new(name='shoulder.L')
for _i, _w in zip([0, 1, 2, 5], [0.1, 0.05477, 0.04248, 0.003145]): _vg.add([_i], _w, 'REPLACE')
_vg = ob_face.vertex_groups.new(name='upperArm.L')
_vg = ob_face.vertex_groups.new(name='lowerArm.L')
_vg = ob_face.vertex_groups.new(name='hand.L')
_vg = ob_face.vertex_groups.new(name='weapon.L')
_vg = ob_face.vertex_groups.new(name='shoulder.R')
_vg = ob_face.vertex_groups.new(name='upperArm.R')
_vg = ob_face.vertex_groups.new(name='lowerArm.R')
_vg = ob_face.vertex_groups.new(name='hand.R')
_vg = ob_face.vertex_groups.new(name='weapon.R')
_vg = ob_face.vertex_groups.new(name='upperLeg.L')
_vg = ob_face.vertex_groups.new(name='lowerLeg.L')
_vg = ob_face.vertex_groups.new(name='foot.L')
_vg = ob_face.vertex_groups.new(name='upperLeg.R')
_vg = ob_face.vertex_groups.new(name='lowerLeg.R')
_vg = ob_face.vertex_groups.new(name='foot.R')
_m = ob_face.modifiers.new('Mirror', 'MIRROR')
_m.use_clip = True
_m = ob_face.modifiers.new('Armature', 'ARMATURE')
_m.object = ob_armature
ob_hair.parent = ob_armature
ob_hair.location = (0.0, 0.0, 0.0)
ob_hair.lock_rotations_4d = False
ob_hair.empty_display_type = 'ARROWS'
ob_hair.lineart.crease_threshold = 0.0
_vg = ob_hair.vertex_groups.new(name='root')
_vg = ob_hair.vertex_groups.new(name='spine1')
_vg = ob_hair.vertex_groups.new(name='spine2')
for _i, _w in zip([0, 1, 6], [0.0168, 0.06218, 0.004462]): _vg.add([_i], _w, 'REPLACE')
_vg = ob_hair.vertex_groups.new(name='head')
for _i, _w in zip([0, 1, 2, 3, 4, 5, 6, 7, 8, 9, 10, 11, 12, 13, 14], [0.8485, 0.8107, 0.9853, 0.9897, 0.9887, 0.9938, 0.9129, 0.9712, 0.9711, 0.9256, 0.9809, 0.9883, 0.9316, 0.9764, 0.9683]): _vg.add([_i], _w, 'REPLACE')
_vg = ob_hair.vertex_groups.new(name='shoulder.L')
for _i, _w in zip([0, 1, 6, 9, 12], [0.1043, 0.1004, 0.04641, 0.05044, 0.0481]): _vg.add([_i], _w, 'REPLACE')
_vg = ob_hair.vertex_groups.new(name='upperArm.L')
_vg = ob_hair.vertex_groups.new(name='lowerArm.L')
_vg = ob_hair.vertex_groups.new(name='hand.L')
_vg = ob_hair.vertex_groups.new(name='weapon.L')
_vg = ob_hair.vertex_groups.new(name='shoulder.R')
for _i, _w in zip([1], [0.002523]): _vg.add([_i], _w, 'REPLACE')
_vg = ob_hair.vertex_groups.new(name='upperArm.R')
_vg = ob_hair.vertex_groups.new(name='lowerArm.R')
_vg = ob_hair.vertex_groups.new(name='hand.R')
_vg = ob_hair.vertex_groups.new(name='weapon.R')
_vg = ob_hair.vertex_groups.new(name='upperLeg.L')
_vg = ob_hair.vertex_groups.new(name='lowerLeg.L')
_vg = ob_hair.vertex_groups.new(name='foot.L')
_vg = ob_hair.vertex_groups.new(name='upperLeg.R')
_vg = ob_hair.vertex_groups.new(name='lowerLeg.R')
_vg = ob_hair.vertex_groups.new(name='foot.R')
_m = ob_hair.modifiers.new('Mirror', 'MIRROR')
_m.use_clip = True
_m = ob_hair.modifiers.new('Armature', 'ARMATURE')
_m.object = ob_armature

# ---- collection membership
col_collection.objects.link(ob_universalcharacter)
col_collection.objects.link(ob_armature)
col_collection.objects.link(ob_face)
col_collection.objects.link(ob_hair)

# ---- scene / render settings (as saved in the file)
scene.frame_start = 1; scene.frame_end = 250; scene.frame_set(1)
scene.render.engine = 'BLENDER_EEVEE_NEXT'
scene.cycles.sampling_pattern = 'TABULATED_SOBOL'
scene.cycles.use_light_tree = False
scene.view_settings.view_transform = 'Filmic'
bpy.context.view_layer.update()

# ---- added for rendering (the .blend has no active camera and no usable light): camera, sun
cam_auto = bpy.data.cameras.new('AutoCamera')
cam_auto.lens = 50.0
cam_auto.sensor_width = 36.0
cam_auto.clip_end = 1000.0
ob_auto_camera = bpy.data.objects.new('AutoCamera', cam_auto)
scene.collection.objects.link(ob_auto_camera)
ob_auto_camera.location = (2.33559, -2.81504, 2.69686)
ob_auto_camera.rotation_euler = (1.09748, -7.21219e-08, 0.694738)
scene.camera = ob_auto_camera
light_auto_sun = bpy.data.lights.new('AutoSun', 'SUN')
light_auto_sun.energy = 3.0
light_auto_sun.angle = 0.0523599
ob_auto_sun = bpy.data.objects.new('AutoSun', light_auto_sun)
scene.collection.objects.link(ob_auto_sun)
ob_auto_sun.rotation_euler = (0.872665, 0.174533, 0.523599)
bpy.context.view_layer.update()

